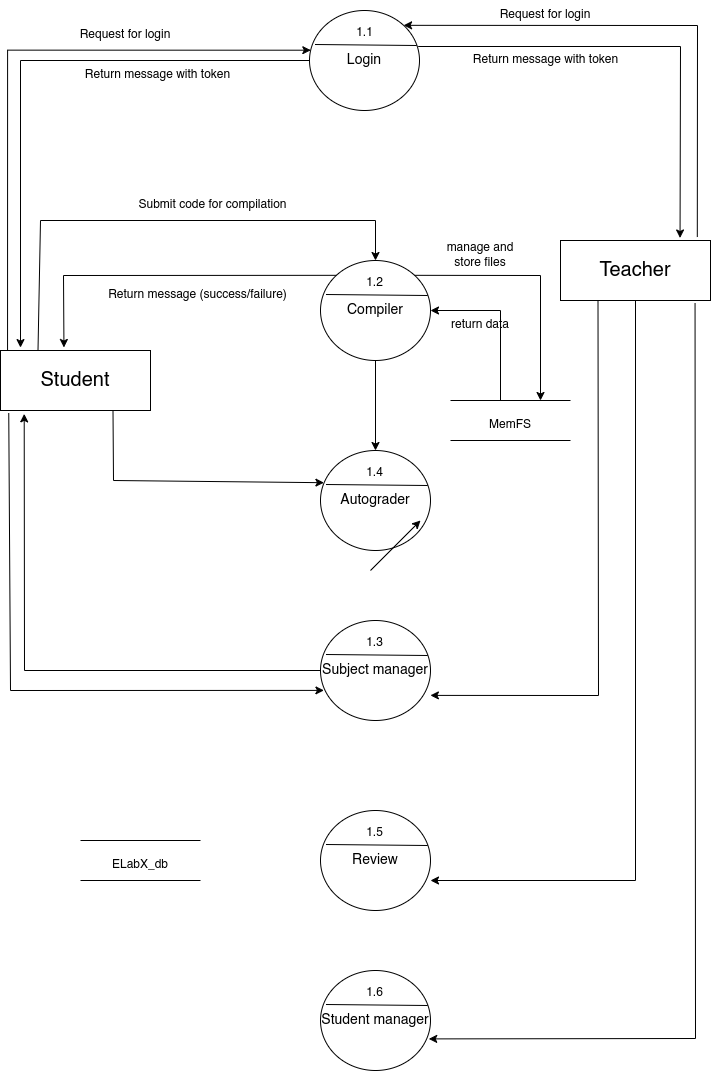

The diagram above was exported from draw.io. Its source (the exported page's mxGraphModel, read from the mxfile embedded in the PNG):
<mxGraphModel dx="1600" dy="1018" grid="1" gridSize="10" guides="1" tooltips="1" connect="1" arrows="1" fold="1" page="1" pageScale="1" pageWidth="827" pageHeight="1169" background="#ffffff" math="0" shadow="0">
  <root>
    <mxCell id="0" />
    <mxCell id="1" parent="0" />
    <mxCell id="3332vUdlEEvwFDmxBV4x-16" value="" style="group" vertex="1" connectable="0" parent="1">
      <mxGeometry x="359" y="30" width="110" height="100" as="geometry" />
    </mxCell>
    <mxCell id="3332vUdlEEvwFDmxBV4x-17" value="&lt;font style=&quot;font-size: 14px;&quot;&gt;Login&lt;/font&gt;" style="ellipse;whiteSpace=wrap;html=1;" vertex="1" parent="3332vUdlEEvwFDmxBV4x-16">
      <mxGeometry width="110.00000000000001" height="100" as="geometry" />
    </mxCell>
    <mxCell id="3332vUdlEEvwFDmxBV4x-18" value="" style="endArrow=none;html=1;rounded=0;entryX=0.975;entryY=0.35;entryDx=0;entryDy=0;exitX=0.05;exitY=0.34;exitDx=0;exitDy=0;entryPerimeter=0;exitPerimeter=0;" edge="1" parent="3332vUdlEEvwFDmxBV4x-16" source="3332vUdlEEvwFDmxBV4x-17" target="3332vUdlEEvwFDmxBV4x-17">
      <mxGeometry width="50" height="50" relative="1" as="geometry">
        <mxPoint x="-36.66666666666667" y="118.1818181818182" as="sourcePoint" />
        <mxPoint x="9.166666666666668" y="72.72727272727273" as="targetPoint" />
      </mxGeometry>
    </mxCell>
    <mxCell id="3332vUdlEEvwFDmxBV4x-19" value="1.1" style="text;html=1;strokeColor=none;fillColor=none;align=center;verticalAlign=middle;whiteSpace=wrap;rounded=0;" vertex="1" parent="3332vUdlEEvwFDmxBV4x-16">
      <mxGeometry x="27.500000000000004" y="9.090909090909092" width="55.00000000000001" height="27.272727272727277" as="geometry" />
    </mxCell>
    <mxCell id="3332vUdlEEvwFDmxBV4x-33" value="" style="group" vertex="1" connectable="0" parent="1">
      <mxGeometry x="370" y="640" width="110" height="100" as="geometry" />
    </mxCell>
    <mxCell id="3332vUdlEEvwFDmxBV4x-34" value="&lt;font style=&quot;font-size: 14px;&quot;&gt;Subject manager&lt;/font&gt;" style="ellipse;whiteSpace=wrap;html=1;" vertex="1" parent="3332vUdlEEvwFDmxBV4x-33">
      <mxGeometry width="110.00000000000001" height="100" as="geometry" />
    </mxCell>
    <mxCell id="3332vUdlEEvwFDmxBV4x-35" value="" style="endArrow=none;html=1;rounded=0;entryX=0.975;entryY=0.35;entryDx=0;entryDy=0;exitX=0.05;exitY=0.34;exitDx=0;exitDy=0;entryPerimeter=0;exitPerimeter=0;" edge="1" parent="3332vUdlEEvwFDmxBV4x-33" source="3332vUdlEEvwFDmxBV4x-34" target="3332vUdlEEvwFDmxBV4x-34">
      <mxGeometry width="50" height="50" relative="1" as="geometry">
        <mxPoint x="-36.66666666666667" y="118.1818181818182" as="sourcePoint" />
        <mxPoint x="9.166666666666668" y="72.72727272727273" as="targetPoint" />
      </mxGeometry>
    </mxCell>
    <mxCell id="3332vUdlEEvwFDmxBV4x-36" value="1.3" style="text;html=1;strokeColor=none;fillColor=none;align=center;verticalAlign=middle;whiteSpace=wrap;rounded=0;" vertex="1" parent="3332vUdlEEvwFDmxBV4x-33">
      <mxGeometry x="27.500000000000004" y="9.090909090909092" width="55.00000000000001" height="27.272727272727277" as="geometry" />
    </mxCell>
    <mxCell id="3332vUdlEEvwFDmxBV4x-37" value="1.2" style="group" vertex="1" connectable="0" parent="1">
      <mxGeometry x="370" y="280" width="110" height="100" as="geometry" />
    </mxCell>
    <mxCell id="3332vUdlEEvwFDmxBV4x-38" value="&lt;font style=&quot;font-size: 14px;&quot;&gt;Compiler&lt;/font&gt;" style="ellipse;whiteSpace=wrap;html=1;" vertex="1" parent="3332vUdlEEvwFDmxBV4x-37">
      <mxGeometry width="110" height="100" as="geometry" />
    </mxCell>
    <mxCell id="3332vUdlEEvwFDmxBV4x-39" value="" style="endArrow=none;html=1;rounded=0;entryX=0.975;entryY=0.35;entryDx=0;entryDy=0;exitX=0.05;exitY=0.34;exitDx=0;exitDy=0;entryPerimeter=0;exitPerimeter=0;" edge="1" parent="3332vUdlEEvwFDmxBV4x-37" source="3332vUdlEEvwFDmxBV4x-38" target="3332vUdlEEvwFDmxBV4x-38">
      <mxGeometry width="50" height="50" relative="1" as="geometry">
        <mxPoint x="-36.666666666666664" y="118.1818181818182" as="sourcePoint" />
        <mxPoint x="9.166666666666666" y="72.72727272727273" as="targetPoint" />
      </mxGeometry>
    </mxCell>
    <mxCell id="3332vUdlEEvwFDmxBV4x-40" value="1.2" style="text;html=1;strokeColor=none;fillColor=none;align=center;verticalAlign=middle;whiteSpace=wrap;rounded=0;" vertex="1" parent="3332vUdlEEvwFDmxBV4x-37">
      <mxGeometry x="27.5" y="9.090909090909092" width="55" height="27.272727272727277" as="geometry" />
    </mxCell>
    <mxCell id="3332vUdlEEvwFDmxBV4x-41" value="" style="group" vertex="1" connectable="0" parent="1">
      <mxGeometry x="370" y="830" width="110" height="100" as="geometry" />
    </mxCell>
    <mxCell id="3332vUdlEEvwFDmxBV4x-42" value="&lt;font style=&quot;font-size: 14px;&quot;&gt;Review&lt;/font&gt;" style="ellipse;whiteSpace=wrap;html=1;" vertex="1" parent="3332vUdlEEvwFDmxBV4x-41">
      <mxGeometry width="110.00000000000001" height="100" as="geometry" />
    </mxCell>
    <mxCell id="3332vUdlEEvwFDmxBV4x-43" value="" style="endArrow=none;html=1;rounded=0;entryX=0.975;entryY=0.35;entryDx=0;entryDy=0;exitX=0.05;exitY=0.34;exitDx=0;exitDy=0;entryPerimeter=0;exitPerimeter=0;" edge="1" parent="3332vUdlEEvwFDmxBV4x-41" source="3332vUdlEEvwFDmxBV4x-42" target="3332vUdlEEvwFDmxBV4x-42">
      <mxGeometry width="50" height="50" relative="1" as="geometry">
        <mxPoint x="-36.66666666666667" y="118.1818181818182" as="sourcePoint" />
        <mxPoint x="9.166666666666668" y="72.72727272727273" as="targetPoint" />
      </mxGeometry>
    </mxCell>
    <mxCell id="3332vUdlEEvwFDmxBV4x-44" value="1.5" style="text;html=1;strokeColor=none;fillColor=none;align=center;verticalAlign=middle;whiteSpace=wrap;rounded=0;" vertex="1" parent="3332vUdlEEvwFDmxBV4x-41">
      <mxGeometry x="27.500000000000004" y="9.090909090909092" width="55.00000000000001" height="27.272727272727277" as="geometry" />
    </mxCell>
    <mxCell id="3332vUdlEEvwFDmxBV4x-45" value="" style="group" vertex="1" connectable="0" parent="1">
      <mxGeometry x="370" y="470" width="110" height="100" as="geometry" />
    </mxCell>
    <mxCell id="3332vUdlEEvwFDmxBV4x-46" value="&lt;font style=&quot;font-size: 14px;&quot;&gt;Autograder&lt;/font&gt;" style="ellipse;whiteSpace=wrap;html=1;" vertex="1" parent="3332vUdlEEvwFDmxBV4x-45">
      <mxGeometry width="110" height="100" as="geometry" />
    </mxCell>
    <mxCell id="3332vUdlEEvwFDmxBV4x-47" value="" style="endArrow=none;html=1;rounded=0;entryX=0.975;entryY=0.35;entryDx=0;entryDy=0;exitX=0.05;exitY=0.34;exitDx=0;exitDy=0;entryPerimeter=0;exitPerimeter=0;" edge="1" parent="3332vUdlEEvwFDmxBV4x-45" source="3332vUdlEEvwFDmxBV4x-46" target="3332vUdlEEvwFDmxBV4x-46">
      <mxGeometry width="50" height="50" relative="1" as="geometry">
        <mxPoint x="-36.666666666666664" y="118.1818181818182" as="sourcePoint" />
        <mxPoint x="9.166666666666666" y="72.72727272727273" as="targetPoint" />
      </mxGeometry>
    </mxCell>
    <mxCell id="3332vUdlEEvwFDmxBV4x-48" value="1.4" style="text;html=1;strokeColor=none;fillColor=none;align=center;verticalAlign=middle;whiteSpace=wrap;rounded=0;" vertex="1" parent="3332vUdlEEvwFDmxBV4x-45">
      <mxGeometry x="27.5" y="9.090909090909092" width="55" height="27.272727272727277" as="geometry" />
    </mxCell>
    <mxCell id="3332vUdlEEvwFDmxBV4x-50" value="" style="group" vertex="1" connectable="0" parent="1">
      <mxGeometry x="370" y="990" width="110" height="100" as="geometry" />
    </mxCell>
    <mxCell id="3332vUdlEEvwFDmxBV4x-51" value="&lt;font style=&quot;font-size: 14px;&quot;&gt;Student manager&lt;/font&gt;" style="ellipse;whiteSpace=wrap;html=1;" vertex="1" parent="3332vUdlEEvwFDmxBV4x-50">
      <mxGeometry width="110.00000000000001" height="100" as="geometry" />
    </mxCell>
    <mxCell id="3332vUdlEEvwFDmxBV4x-52" value="" style="endArrow=none;html=1;rounded=0;entryX=0.975;entryY=0.35;entryDx=0;entryDy=0;exitX=0.05;exitY=0.34;exitDx=0;exitDy=0;entryPerimeter=0;exitPerimeter=0;" edge="1" parent="3332vUdlEEvwFDmxBV4x-50" source="3332vUdlEEvwFDmxBV4x-51" target="3332vUdlEEvwFDmxBV4x-51">
      <mxGeometry width="50" height="50" relative="1" as="geometry">
        <mxPoint x="-36.66666666666667" y="118.1818181818182" as="sourcePoint" />
        <mxPoint x="9.166666666666668" y="72.72727272727273" as="targetPoint" />
      </mxGeometry>
    </mxCell>
    <mxCell id="3332vUdlEEvwFDmxBV4x-53" value="1.6" style="text;html=1;strokeColor=none;fillColor=none;align=center;verticalAlign=middle;whiteSpace=wrap;rounded=0;" vertex="1" parent="3332vUdlEEvwFDmxBV4x-50">
      <mxGeometry x="27.500000000000004" y="9.090909090909092" width="55.00000000000001" height="27.272727272727277" as="geometry" />
    </mxCell>
    <mxCell id="3332vUdlEEvwFDmxBV4x-54" value="&lt;font style=&quot;font-size: 20px;&quot;&gt;Teacher&lt;/font&gt;" style="rounded=0;whiteSpace=wrap;html=1;" vertex="1" parent="1">
      <mxGeometry x="610" y="260" width="150" height="60" as="geometry" />
    </mxCell>
    <mxCell id="3332vUdlEEvwFDmxBV4x-67" value="" style="edgeStyle=orthogonalEdgeStyle;rounded=0;orthogonalLoop=1;jettySize=auto;html=1;entryX=0.012;entryY=0.397;entryDx=0;entryDy=0;entryPerimeter=0;exitX=0.047;exitY=0.006;exitDx=0;exitDy=0;exitPerimeter=0;" edge="1" parent="1" source="3332vUdlEEvwFDmxBV4x-55" target="3332vUdlEEvwFDmxBV4x-17">
      <mxGeometry relative="1" as="geometry">
        <mxPoint x="125" y="290" as="targetPoint" />
        <Array as="points">
          <mxPoint x="57" y="70" />
        </Array>
      </mxGeometry>
    </mxCell>
    <mxCell id="3332vUdlEEvwFDmxBV4x-55" value="&lt;font style=&quot;font-size: 20px;&quot;&gt;Student&lt;/font&gt;" style="rounded=0;whiteSpace=wrap;html=1;" vertex="1" parent="1">
      <mxGeometry x="50" y="370" width="150" height="60" as="geometry" />
    </mxCell>
    <mxCell id="3332vUdlEEvwFDmxBV4x-61" value="" style="group" vertex="1" connectable="0" parent="1">
      <mxGeometry x="130" y="860" width="120" height="40" as="geometry" />
    </mxCell>
    <mxCell id="3332vUdlEEvwFDmxBV4x-57" value="" style="endArrow=none;html=1;rounded=0;" edge="1" parent="3332vUdlEEvwFDmxBV4x-61">
      <mxGeometry width="50" height="50" relative="1" as="geometry">
        <mxPoint as="sourcePoint" />
        <mxPoint x="120" as="targetPoint" />
      </mxGeometry>
    </mxCell>
    <mxCell id="3332vUdlEEvwFDmxBV4x-59" value="" style="endArrow=none;html=1;rounded=0;" edge="1" parent="3332vUdlEEvwFDmxBV4x-61">
      <mxGeometry width="50" height="50" relative="1" as="geometry">
        <mxPoint y="40" as="sourcePoint" />
        <mxPoint x="120" y="40" as="targetPoint" />
      </mxGeometry>
    </mxCell>
    <mxCell id="3332vUdlEEvwFDmxBV4x-60" value="ELabX_db" style="text;html=1;strokeColor=none;fillColor=none;align=center;verticalAlign=middle;whiteSpace=wrap;rounded=0;" vertex="1" parent="3332vUdlEEvwFDmxBV4x-61">
      <mxGeometry x="30" y="10" width="60" height="30" as="geometry" />
    </mxCell>
    <mxCell id="3332vUdlEEvwFDmxBV4x-62" value="" style="group" vertex="1" connectable="0" parent="1">
      <mxGeometry x="500" y="420" width="120" height="40" as="geometry" />
    </mxCell>
    <mxCell id="3332vUdlEEvwFDmxBV4x-63" value="" style="endArrow=none;html=1;rounded=0;" edge="1" parent="3332vUdlEEvwFDmxBV4x-62">
      <mxGeometry width="50" height="50" relative="1" as="geometry">
        <mxPoint as="sourcePoint" />
        <mxPoint x="120" as="targetPoint" />
      </mxGeometry>
    </mxCell>
    <mxCell id="3332vUdlEEvwFDmxBV4x-64" value="" style="endArrow=none;html=1;rounded=0;" edge="1" parent="3332vUdlEEvwFDmxBV4x-62">
      <mxGeometry width="50" height="50" relative="1" as="geometry">
        <mxPoint y="40" as="sourcePoint" />
        <mxPoint x="120" y="40" as="targetPoint" />
      </mxGeometry>
    </mxCell>
    <mxCell id="3332vUdlEEvwFDmxBV4x-65" value="MemFS" style="text;html=1;strokeColor=none;fillColor=none;align=center;verticalAlign=middle;whiteSpace=wrap;rounded=0;" vertex="1" parent="3332vUdlEEvwFDmxBV4x-62">
      <mxGeometry x="30" y="10" width="60" height="30" as="geometry" />
    </mxCell>
    <mxCell id="3332vUdlEEvwFDmxBV4x-70" value="" style="edgeStyle=orthogonalEdgeStyle;rounded=0;orthogonalLoop=1;jettySize=auto;html=1;" edge="1" parent="1" source="3332vUdlEEvwFDmxBV4x-17">
      <mxGeometry relative="1" as="geometry">
        <mxPoint x="70" y="367" as="targetPoint" />
        <Array as="points">
          <mxPoint x="70" y="80" />
          <mxPoint x="70" y="367" />
        </Array>
      </mxGeometry>
    </mxCell>
    <mxCell id="3332vUdlEEvwFDmxBV4x-71" value="Request for login" style="text;html=1;strokeColor=none;fillColor=none;align=center;verticalAlign=middle;whiteSpace=wrap;rounded=0;" vertex="1" parent="1">
      <mxGeometry x="120" y="40" width="110" height="30" as="geometry" />
    </mxCell>
    <mxCell id="3332vUdlEEvwFDmxBV4x-72" value="Return message with token" style="text;html=1;strokeColor=none;fillColor=none;align=center;verticalAlign=middle;whiteSpace=wrap;rounded=0;" vertex="1" parent="1">
      <mxGeometry x="130" y="80" width="155" height="30" as="geometry" />
    </mxCell>
    <mxCell id="3332vUdlEEvwFDmxBV4x-73" value="" style="endArrow=classic;html=1;rounded=0;exitX=0.912;exitY=-0.058;exitDx=0;exitDy=0;exitPerimeter=0;entryX=1;entryY=0;entryDx=0;entryDy=0;" edge="1" parent="1" source="3332vUdlEEvwFDmxBV4x-54" target="3332vUdlEEvwFDmxBV4x-17">
      <mxGeometry width="50" height="50" relative="1" as="geometry">
        <mxPoint x="360" y="210" as="sourcePoint" />
        <mxPoint x="410" y="160" as="targetPoint" />
        <Array as="points">
          <mxPoint x="747" y="45" />
        </Array>
      </mxGeometry>
    </mxCell>
    <mxCell id="3332vUdlEEvwFDmxBV4x-74" value="" style="endArrow=classic;html=1;rounded=0;exitX=0.988;exitY=0.36;exitDx=0;exitDy=0;exitPerimeter=0;entryX=0.797;entryY=-0.042;entryDx=0;entryDy=0;entryPerimeter=0;" edge="1" parent="1" source="3332vUdlEEvwFDmxBV4x-17" target="3332vUdlEEvwFDmxBV4x-54">
      <mxGeometry width="50" height="50" relative="1" as="geometry">
        <mxPoint x="360" y="210" as="sourcePoint" />
        <mxPoint x="410" y="160" as="targetPoint" />
        <Array as="points">
          <mxPoint x="730" y="66" />
        </Array>
      </mxGeometry>
    </mxCell>
    <mxCell id="3332vUdlEEvwFDmxBV4x-75" value="Request for login" style="text;html=1;strokeColor=none;fillColor=none;align=center;verticalAlign=middle;whiteSpace=wrap;rounded=0;" vertex="1" parent="1">
      <mxGeometry x="540" y="20" width="110" height="30" as="geometry" />
    </mxCell>
    <mxCell id="3332vUdlEEvwFDmxBV4x-76" value="Return message with token" style="text;html=1;strokeColor=none;fillColor=none;align=center;verticalAlign=middle;whiteSpace=wrap;rounded=0;" vertex="1" parent="1">
      <mxGeometry x="517.5" y="65" width="155" height="30" as="geometry" />
    </mxCell>
    <mxCell id="3332vUdlEEvwFDmxBV4x-77" value="" style="endArrow=classic;html=1;rounded=0;exitX=0.25;exitY=0;exitDx=0;exitDy=0;entryX=0.5;entryY=0;entryDx=0;entryDy=0;" edge="1" parent="1" source="3332vUdlEEvwFDmxBV4x-55" target="3332vUdlEEvwFDmxBV4x-38">
      <mxGeometry width="50" height="50" relative="1" as="geometry">
        <mxPoint x="360" y="330" as="sourcePoint" />
        <mxPoint x="410" y="280" as="targetPoint" />
        <Array as="points">
          <mxPoint x="90" y="240" />
          <mxPoint x="425" y="240" />
        </Array>
      </mxGeometry>
    </mxCell>
    <mxCell id="3332vUdlEEvwFDmxBV4x-78" value="" style="endArrow=classic;html=1;rounded=0;exitX=0;exitY=0;exitDx=0;exitDy=0;entryX=0.423;entryY=-0.05;entryDx=0;entryDy=0;entryPerimeter=0;" edge="1" parent="1" source="3332vUdlEEvwFDmxBV4x-38" target="3332vUdlEEvwFDmxBV4x-55">
      <mxGeometry width="50" height="50" relative="1" as="geometry">
        <mxPoint x="360" y="440" as="sourcePoint" />
        <mxPoint x="410" y="390" as="targetPoint" />
        <Array as="points">
          <mxPoint x="113" y="295" />
        </Array>
      </mxGeometry>
    </mxCell>
    <mxCell id="3332vUdlEEvwFDmxBV4x-79" value="Submit code for compilation" style="text;html=1;strokeColor=none;fillColor=none;align=center;verticalAlign=middle;whiteSpace=wrap;rounded=0;" vertex="1" parent="1">
      <mxGeometry x="175" y="210" width="175" height="30" as="geometry" />
    </mxCell>
    <mxCell id="3332vUdlEEvwFDmxBV4x-80" value="Return message (success/failure)" style="text;html=1;strokeColor=none;fillColor=none;align=center;verticalAlign=middle;whiteSpace=wrap;rounded=0;" vertex="1" parent="1">
      <mxGeometry x="150" y="300" width="195" height="30" as="geometry" />
    </mxCell>
    <mxCell id="3332vUdlEEvwFDmxBV4x-81" value="" style="edgeStyle=orthogonalEdgeStyle;rounded=0;orthogonalLoop=1;jettySize=auto;html=1;entryX=0.5;entryY=0;entryDx=0;entryDy=0;" edge="1" parent="1" source="3332vUdlEEvwFDmxBV4x-38" target="3332vUdlEEvwFDmxBV4x-46">
      <mxGeometry relative="1" as="geometry" />
    </mxCell>
    <mxCell id="3332vUdlEEvwFDmxBV4x-82" value="" style="endArrow=classic;html=1;rounded=0;exitX=1;exitY=0;exitDx=0;exitDy=0;" edge="1" parent="1" source="3332vUdlEEvwFDmxBV4x-38">
      <mxGeometry width="50" height="50" relative="1" as="geometry">
        <mxPoint x="360" y="440" as="sourcePoint" />
        <mxPoint x="590" y="420" as="targetPoint" />
        <Array as="points">
          <mxPoint x="590" y="295" />
        </Array>
      </mxGeometry>
    </mxCell>
    <mxCell id="3332vUdlEEvwFDmxBV4x-84" value="manage and store files" style="text;html=1;strokeColor=none;fillColor=none;align=center;verticalAlign=middle;whiteSpace=wrap;rounded=0;" vertex="1" parent="1">
      <mxGeometry x="490" y="260" width="80" height="30" as="geometry" />
    </mxCell>
    <mxCell id="3332vUdlEEvwFDmxBV4x-85" value="" style="endArrow=classic;html=1;rounded=0;entryX=1;entryY=0.5;entryDx=0;entryDy=0;" edge="1" parent="1" target="3332vUdlEEvwFDmxBV4x-38">
      <mxGeometry width="50" height="50" relative="1" as="geometry">
        <mxPoint x="550" y="420" as="sourcePoint" />
        <mxPoint x="410" y="390" as="targetPoint" />
        <Array as="points">
          <mxPoint x="550" y="330" />
        </Array>
      </mxGeometry>
    </mxCell>
    <mxCell id="3332vUdlEEvwFDmxBV4x-86" value="return data" style="text;html=1;strokeColor=none;fillColor=none;align=center;verticalAlign=middle;whiteSpace=wrap;rounded=0;" vertex="1" parent="1">
      <mxGeometry x="495" y="330" width="70" height="30" as="geometry" />
    </mxCell>
    <mxCell id="3332vUdlEEvwFDmxBV4x-87" value="" style="endArrow=classic;html=1;rounded=0;exitX=0.75;exitY=1;exitDx=0;exitDy=0;entryX=0.031;entryY=0.322;entryDx=0;entryDy=0;entryPerimeter=0;" edge="1" parent="1" source="3332vUdlEEvwFDmxBV4x-55" target="3332vUdlEEvwFDmxBV4x-46">
      <mxGeometry width="50" height="50" relative="1" as="geometry">
        <mxPoint x="360" y="550" as="sourcePoint" />
        <mxPoint x="410" y="500" as="targetPoint" />
        <Array as="points">
          <mxPoint x="163" y="500" />
        </Array>
      </mxGeometry>
    </mxCell>
    <mxCell id="3332vUdlEEvwFDmxBV4x-88" value="" style="endArrow=classic;html=1;rounded=0;exitX=0.055;exitY=1.045;exitDx=0;exitDy=0;exitPerimeter=0;entryX=0.031;entryY=0.699;entryDx=0;entryDy=0;entryPerimeter=0;" edge="1" parent="1" source="3332vUdlEEvwFDmxBV4x-55" target="3332vUdlEEvwFDmxBV4x-34">
      <mxGeometry width="50" height="50" relative="1" as="geometry">
        <mxPoint x="60" y="460" as="sourcePoint" />
        <mxPoint x="330" y="720" as="targetPoint" />
        <Array as="points">
          <mxPoint x="60" y="710" />
        </Array>
      </mxGeometry>
    </mxCell>
    <mxCell id="3332vUdlEEvwFDmxBV4x-89" value="" style="endArrow=classic;html=1;rounded=0;exitX=0.897;exitY=1.043;exitDx=0;exitDy=0;exitPerimeter=0;entryX=0.984;entryY=0.684;entryDx=0;entryDy=0;entryPerimeter=0;" edge="1" parent="1" source="3332vUdlEEvwFDmxBV4x-54" target="3332vUdlEEvwFDmxBV4x-51">
      <mxGeometry width="50" height="50" relative="1" as="geometry">
        <mxPoint x="660" y="430" as="sourcePoint" />
        <mxPoint x="650" y="950" as="targetPoint" />
        <Array as="points">
          <mxPoint x="745" y="1058" />
        </Array>
      </mxGeometry>
    </mxCell>
    <mxCell id="3332vUdlEEvwFDmxBV4x-90" value="" style="endArrow=classic;html=1;rounded=0;exitX=0.5;exitY=1;exitDx=0;exitDy=0;" edge="1" parent="1" source="3332vUdlEEvwFDmxBV4x-54">
      <mxGeometry width="50" height="50" relative="1" as="geometry">
        <mxPoint x="420" y="780" as="sourcePoint" />
        <mxPoint x="480" y="900" as="targetPoint" />
        <Array as="points">
          <mxPoint x="685" y="900" />
        </Array>
      </mxGeometry>
    </mxCell>
    <mxCell id="3332vUdlEEvwFDmxBV4x-91" value="" style="endArrow=classic;html=1;rounded=0;exitX=0.25;exitY=1;exitDx=0;exitDy=0;entryX=0.999;entryY=0.749;entryDx=0;entryDy=0;entryPerimeter=0;" edge="1" parent="1" source="3332vUdlEEvwFDmxBV4x-54" target="3332vUdlEEvwFDmxBV4x-34">
      <mxGeometry width="50" height="50" relative="1" as="geometry">
        <mxPoint x="695" y="330" as="sourcePoint" />
        <mxPoint x="490" y="910" as="targetPoint" />
        <Array as="points">
          <mxPoint x="648" y="715" />
        </Array>
      </mxGeometry>
    </mxCell>
    <mxCell id="3332vUdlEEvwFDmxBV4x-92" value="" style="endArrow=classic;html=1;rounded=0;exitX=0;exitY=0.5;exitDx=0;exitDy=0;entryX=0.158;entryY=1.056;entryDx=0;entryDy=0;entryPerimeter=0;" edge="1" parent="1" source="3332vUdlEEvwFDmxBV4x-34" target="3332vUdlEEvwFDmxBV4x-55">
      <mxGeometry width="50" height="50" relative="1" as="geometry">
        <mxPoint x="420" y="780" as="sourcePoint" />
        <mxPoint x="470" y="730" as="targetPoint" />
        <Array as="points">
          <mxPoint x="74" y="690" />
        </Array>
      </mxGeometry>
    </mxCell>
    <mxCell id="3332vUdlEEvwFDmxBV4x-93" value="" style="endArrow=classic;html=1;rounded=0;" edge="1" parent="1">
      <mxGeometry width="50" height="50" relative="1" as="geometry">
        <mxPoint x="420" y="590" as="sourcePoint" />
        <mxPoint x="470" y="540" as="targetPoint" />
      </mxGeometry>
    </mxCell>
  </root>
</mxGraphModel>